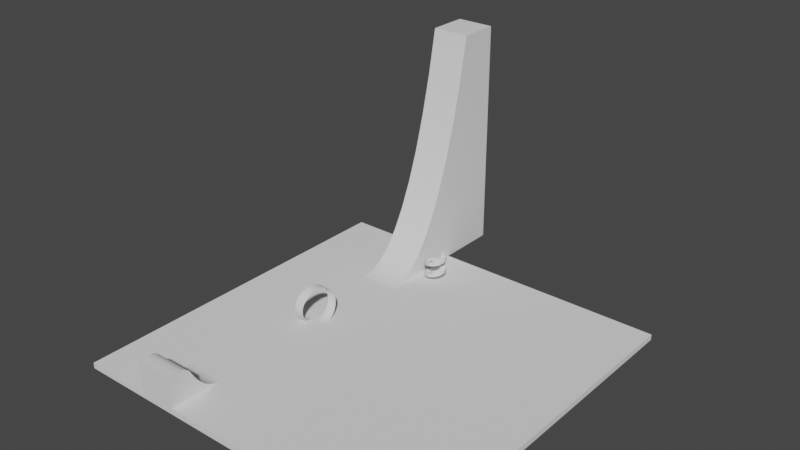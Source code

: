 # Source: terrain.blend  (saved by Blender 2.80.75; exported with 4.5.12 LTS)
import bpy
from mathutils import Matrix  # noqa: F401  (used for matrix-valued properties, if any)

bpy.ops.wm.read_factory_settings(use_empty=True)
scene = bpy.context.scene
scene.name = 'Scene'

# ---- collections
col_collection = bpy.data.collections.new('Collection'); scene.collection.children.link(col_collection)

# ---- world
world_world = bpy.data.worlds.new('World'); scene.world = world_world
world_world.use_nodes = True; world_world.node_tree.nodes.clear()
_N = world_world.node_tree.nodes; _L = world_world.node_tree.links
n0 = _N.new('ShaderNodeOutputWorld'); n0.name = 'World Output'; n0.location = (300, 300)
n1 = _N.new('ShaderNodeBackground'); n1.name = 'Background'; n1.location = (10, 300)
n1.inputs[0].default_value = (0.05088, 0.05088, 0.05088, 1.0)
_L.new(n1.outputs[0], n0.inputs[0])
n0.is_active_output = True
world_world.color = (0.05088, 0.05088, 0.05088)
world_world.use_sun_shadow = False
world_world.sun_shadow_jitter_overblur = 0.0

# ---- meshes
me_plane_011 = bpy.data.meshes.new('Plane.011')
me_plane_011.from_pydata([(-92.92, 4.062e-06, 92.92), (92.92, 4.062e-06, 92.92), (-92.92, -4.062e-06, -92.92), (92.92, -4.062e-06, -92.92), (-92.92, -2.957, -92.92), (-92.92, -2.957, 92.92), (92.92, -2.957, 92.92), (92.92, -2.957, -92.92)], [], [(0, 1, 3, 2), (5, 4, 7, 6), (3, 7, 4, 2), (0, 5, 6, 1), (1, 6, 7, 3), (2, 4, 5, 0)])
_uv = me_plane_011.uv_layers.new(name='UVMap')
_uv.uv.foreach_set('vector', [0.0, 0.0, 0.0, 0.0, 0.0, 0.0, 0.0, 0.0, 0.0, 0.0, 0.0, 0.0, 0.0, 0.0, 0.0, 0.0, 0.0, 0.0, 0.0, 0.0, 0.0, 0.0, 0.0, 0.0, 0.0, 0.0, 0.0, 0.0, 0.0, 0.0, 0.0, 0.0, 0.0, 0.0, 0.0, 0.0, 0.0, 0.0, 0.0, 0.0, 0.0, 0.0, 0.0, 0.0, 0.0, 0.0, 0.0, 0.0])
me_plane_011.use_remesh_preserve_volume = False
me_plane_011.use_remesh_preserve_attributes = False
me_plane_011.use_mirror_vertex_groups = False
me_plane_011.update()
me_circle = bpy.data.meshes.new('Circle')
me_circle.from_pydata([(6.448, 1.578, -9.073), (6.223, 3.348, -8.899), (5.978, 5.05, -8.382), (5.717, 6.619, -7.544), (5.441, 7.994, -6.416), (5.154, 9.122, -5.041), (4.857, 9.961, -3.472), (4.552, 10.48, -1.77), (4.241, 10.65, -2.108e-06), (3.927, 10.48, 1.77), (3.61, 9.961, 3.472), (3.293, 9.122, 5.041), (2.978, 7.994, 6.416), (2.667, 6.619, 7.544), (2.362, 5.05, 8.382), (2.064, 3.348, 8.899), (1.777, 1.578, 9.073), (1.501, -0.192, 8.899), (1.24, -1.894, 8.382), (0.9959, -3.463, 7.544), (0.7713, -4.838, 6.416), (0.5689, -5.966, 5.041), (0.3914, -6.804, 3.472), (0.2414, -7.321, 1.77), (7.28, -7.321, -1.77), (7.261, -6.804, -3.472), (7.204, -5.966, -5.041), (7.111, -4.838, -6.416), (6.987, -3.463, -7.544), (6.833, -1.894, -8.382), (6.653, -0.192, -8.899), (1.448, 1.578, -9.073), (1.223, 3.348, -8.899), (0.9778, 5.05, -8.382), (0.7166, 6.619, -7.544), (0.4413, 7.994, -6.416), (0.154, 9.122, -5.041), (-0.1431, 9.961, -3.472), (-0.448, 10.48, -1.77), (-0.7587, 10.65, -2.326e-06), (-1.073, 10.48, 1.77), (-1.39, 9.961, 3.472), (-1.707, 9.122, 5.041), (-2.022, 7.994, 6.416), (-2.333, 6.619, 7.544), (-2.638, 5.05, 8.382), (-2.936, 3.348, 8.899), (-3.223, 1.578, 9.073), (-3.499, -0.192, 8.899), (-3.76, -1.894, 8.382), (-4.004, -3.463, 7.544), (-4.229, -4.838, 6.416), (-4.431, -5.966, 5.041), (-4.609, -6.804, 3.472), (-4.759, -7.321, 1.77), (2.28, -7.321, -1.77), (2.261, -6.804, -3.472), (2.204, -5.966, -5.041), (2.111, -4.838, -6.416), (1.987, -3.463, -7.544), (1.833, -1.894, -8.382), (1.653, -0.192, -8.899), (6.448, 1.577, -9.199), (6.223, 3.372, -9.023), (5.978, 5.097, -8.499), (5.717, 6.688, -7.65), (5.441, 8.082, -6.506), (5.154, 9.226, -5.112), (4.857, 10.08, -3.522), (4.552, 10.6, -1.796), (4.241, 10.78, -0.00138), (3.927, 10.6, 1.793), (3.61, 10.08, 3.519), (3.293, 9.228, 5.11), (2.978, 8.084, 6.504), (2.667, 6.69, 7.648), (2.362, 5.1, 8.499), (2.064, 3.374, 9.022), (1.777, 1.579, 9.199), (1.501, -0.2155, 9.023), (1.24, -1.941, 8.499), (0.9959, -3.892, 7.649), (0.7713, -5.488, 6.506), (0.5689, -6.875, 5.112), (0.3914, -7.62, 3.521), (0.2414, -7.62, 1.795), (0.1219, -7.621, 0.01236), (7.28, -7.62, -1.795), (7.261, -7.62, -3.52), (7.204, -6.875, -5.111), (7.111, -5.489, -6.505), (6.987, -3.893, -7.649), (6.833, -1.943, -8.499), (6.653, -0.2174, -9.022), (7.28, -7.621, -0.01238), (1.448, 1.579, -9.199), (1.223, 3.374, -9.022), (0.9778, 5.1, -8.499), (0.7166, 6.69, -7.648), (0.4413, 8.084, -6.504), (0.154, 9.228, -5.11), (-0.1431, 10.08, -3.519), (-0.448, 10.6, -1.793), (-0.7587, 10.78, 0.001373), (-1.073, 10.6, 1.796), (-1.39, 10.08, 3.522), (-1.707, 9.226, 5.112), (-2.022, 8.082, 6.506), (-2.333, 6.688, 7.65), (-2.638, 5.097, 8.5), (-2.936, 3.372, 9.023), (-3.223, 1.577, 9.199), (-3.499, -0.2178, 9.022), (-3.76, -1.943, 8.499), (-4.004, -3.893, 7.648), (-4.229, -5.49, 6.504), (-4.431, -6.876, 5.11), (-4.609, -7.621, 3.52), (-4.759, -7.621, 1.794), (-4.878, -7.621, 0.01236), (2.28, -7.62, -1.795), (2.261, -7.62, -3.521), (2.204, -6.875, -5.111), (2.111, -5.489, -6.505), (1.987, -3.892, -7.649), (1.833, -1.942, -8.499), (1.653, -0.2158, -9.023), (2.28, -7.621, -0.01238)], [], [(13, 44, 43, 12), (27, 58, 57, 26), (14, 45, 44, 13), (1, 32, 31, 0), (28, 59, 58, 27), (15, 46, 45, 14), (2, 33, 32, 1), (29, 60, 59, 28), (16, 47, 46, 15), (3, 34, 33, 2), (30, 61, 60, 29), (17, 48, 47, 16), (4, 35, 34, 3), (0, 31, 61, 30), (18, 49, 48, 17), (5, 36, 35, 4), (19, 50, 49, 18), (6, 37, 36, 5), (20, 51, 50, 19), (7, 38, 37, 6), (21, 52, 51, 20), (8, 39, 38, 7), (22, 53, 52, 21), (9, 40, 39, 8), (23, 54, 53, 22), (10, 41, 40, 9), (11, 42, 41, 10), (25, 56, 55, 24), (12, 43, 42, 11), (26, 57, 56, 25), (75, 74, 107, 108), (90, 89, 122, 123), (76, 75, 108, 109), (63, 62, 95, 96), (91, 90, 123, 124), (77, 76, 109, 110), (64, 63, 96, 97), (92, 91, 124, 125), (78, 77, 110, 111), (65, 64, 97, 98), (93, 92, 125, 126), (79, 78, 111, 112), (66, 65, 98, 99), (62, 93, 126, 95), (80, 79, 112, 113), (67, 66, 99, 100), (87, 94, 127, 120), (81, 80, 113, 114), (68, 67, 100, 101), (82, 81, 114, 115), (69, 68, 101, 102), (83, 82, 115, 116), (70, 69, 102, 103), (84, 83, 116, 117), (71, 70, 103, 104), (85, 84, 117, 118), (72, 71, 104, 105), (86, 85, 118, 119), (73, 72, 105, 106), (88, 87, 120, 121), (74, 73, 106, 107), (89, 88, 121, 122), (40, 41, 105, 104), (16, 15, 77, 78), (54, 23, 86, 119), (41, 42, 106, 105), (17, 16, 78, 79), (42, 43, 107, 106), (18, 17, 79, 80), (43, 44, 108, 107), (19, 18, 80, 81), (44, 45, 109, 108), (20, 19, 81, 82), (45, 46, 110, 109), (21, 20, 82, 83), (46, 47, 111, 110), (22, 21, 83, 84), (47, 48, 112, 111), (23, 22, 84, 85), (48, 49, 113, 112), (23, 85, 86), (49, 50, 114, 113), (25, 24, 87, 88), (50, 51, 115, 114), (26, 25, 88, 89), (51, 52, 116, 115), (27, 26, 89, 90), (1, 0, 62, 63), (52, 53, 117, 116), (28, 27, 90, 91), (2, 1, 63, 64), (53, 54, 118, 117), (29, 28, 91, 92), (3, 2, 64, 65), (54, 119, 118), (30, 29, 92, 93), (4, 3, 65, 66), (24, 55, 127, 94), (55, 56, 121, 120), (0, 30, 93, 62), (5, 4, 66, 67), (56, 57, 122, 121), (24, 94, 87), (6, 5, 67, 68), (57, 58, 123, 122), (31, 32, 96, 95), (7, 6, 68, 69), (58, 59, 124, 123), (32, 33, 97, 96), (8, 7, 69, 70), (59, 60, 125, 124), (33, 34, 98, 97), (9, 8, 70, 71), (60, 61, 126, 125), (34, 35, 99, 98), (10, 9, 71, 72), (61, 31, 95, 126), (35, 36, 100, 99), (11, 10, 72, 73), (55, 120, 127), (36, 37, 101, 100), (12, 11, 73, 74), (37, 38, 102, 101), (13, 12, 74, 75), (38, 39, 103, 102), (14, 13, 75, 76), (39, 40, 104, 103), (15, 14, 76, 77)])
me_circle.polygons.foreach_set('use_smooth', [True] * 128)
_uv = me_circle.uv_layers.new(name='UVMap')
_uv.uv.foreach_set('vector', [0.0, 0.0, 0.0, 0.0, 0.0, 0.0, 0.0, 0.0, 0.0, 0.0, 0.0, 0.0, 0.0, 0.0, 0.0, 0.0, 0.0, 0.0, 0.0, 0.0, 0.0, 0.0, 0.0, 0.0, 0.0, 0.0, 0.0, 0.0, 0.0, 0.0, 0.0, 0.0, 0.0, 0.0, 0.0, 0.0, 0.0, 0.0, 0.0, 0.0, 0.0, 0.0, 0.0, 0.0, 0.0, 0.0, 0.0, 0.0, 0.0, 0.0, 0.0, 0.0, 0.0, 0.0, 0.0, 0.0, 0.0, 0.0, 0.0, 0.0, 0.0, 0.0, 0.0, 0.0, 0.0, 0.0, 0.0, 0.0, 0.0, 0.0, 0.0, 0.0, 0.0, 0.0, 0.0, 0.0, 0.0, 0.0, 0.0, 0.0, 0.0, 0.0, 0.0, 0.0, 0.0, 0.0, 0.0, 0.0, 0.0, 0.0, 0.0, 0.0, 0.0, 0.0, 0.0, 0.0, 0.0, 0.0, 0.0, 0.0, 0.0, 0.0, 0.0, 0.0, 0.0, 0.0, 0.0, 0.0, 0.0, 0.0, 0.0, 0.0, 0.0, 0.0, 0.0, 0.0, 0.0, 0.0, 0.0, 0.0, 0.0, 0.0, 0.0, 0.0, 0.0, 0.0, 0.0, 0.0, 0.0, 0.0, 0.0, 0.0, 0.0, 0.0, 0.0, 0.0, 0.0, 0.0, 0.0, 0.0, 0.0, 0.0, 0.0, 0.0, 0.0, 0.0, 0.0, 0.0, 0.0, 0.0, 0.0, 0.0, 0.0, 0.0, 0.0, 0.0, 0.0, 0.0, 0.0, 0.0, 0.0, 0.0, 0.0, 0.0, 0.0, 0.0, 0.0, 0.0, 0.0, 0.0, 0.0, 0.0, 0.0, 0.0, 0.0, 0.0, 0.0, 0.0, 0.0, 0.0, 0.0, 0.0, 0.0, 0.0, 0.0, 0.0, 0.0, 0.0, 0.0, 0.0, 0.0, 0.0, 0.0, 0.0, 0.0, 0.0, 0.0, 0.0, 0.0, 0.0, 0.0, 0.0, 0.0, 0.0, 0.0, 0.0, 0.0, 0.0, 0.0, 0.0, 0.0, 0.0, 0.0, 0.0, 0.0, 0.0, 0.0, 0.0, 0.0, 0.0, 0.0, 0.0, 0.0, 0.0, 0.0, 0.0, 0.0, 0.0, 0.0, 0.0, 0.0, 0.0, 0.0, 0.0, 0.0, 0.0, 0.0, 0.0, 0.0, 0.0, 0.0, 0.0, 0.0, 0.0, 0.0, 0.0, 0.0, 0.0, 0.0, 0.0, 0.0, 0.0, 0.0, 0.0, 0.0, 0.0, 0.0, 0.0, 0.0, 0.0, 0.0, 0.0, 0.0, 0.0, 0.0, 0.0, 0.0, 0.0, 0.0, 0.0, 0.0, 0.0, 0.0, 0.0, 0.0, 0.0, 0.0, 0.0, 0.0, 0.0, 0.0, 0.0, 0.0, 0.0, 0.0, 0.0, 0.0, 0.0, 0.0, 0.0, 0.0, 0.0, 0.0, 0.0, 0.0, 0.0, 0.0, 0.0, 0.0, 0.0, 0.0, 0.0, 0.0, 0.0, 0.0, 0.0, 0.0, 0.0, 0.0, 0.0, 0.0, 0.0, 0.0, 0.0, 0.0, 0.0, 0.0, 0.0, 0.0, 0.0, 0.0, 0.0, 0.0, 0.0, 0.0, 0.0, 0.0, 0.0, 0.0, 0.0, 0.0, 0.0, 0.0, 0.0, 0.0, 0.0, 0.0, 0.0, 0.0, 0.0, 0.0, 0.0, 0.0, 0.0, 0.0, 0.0, 0.0, 0.0, 0.0, 0.0, 0.0, 0.0, 0.0, 0.0, 0.0, 0.0, 0.0, 0.0, 0.0, 0.0, 0.0, 0.0, 0.0, 0.0, 0.0, 0.0, 0.0, 0.0, 0.0, 0.0, 0.0, 0.0, 0.0, 0.0, 0.0, 0.0, 0.0, 0.0, 0.0, 0.0, 0.0, 0.0, 0.0, 0.0, 0.0, 0.0, 0.0, 0.0, 0.0, 0.0, 0.0, 0.0, 0.0, 0.0, 0.0, 0.0, 0.0, 0.0, 0.0, 0.0, 0.0, 0.0, 0.0, 0.0, 0.0, 0.0, 0.0, 0.0, 0.0, 0.0, 0.0, 0.0, 0.0, 0.0, 0.0, 0.0, 0.0, 0.0, 0.0, 0.0, 0.0, 0.0, 0.0, 0.0, 0.0, 0.0, 0.0, 0.0, 0.0, 0.0, 0.0, 0.0, 0.0, 0.0, 0.0, 0.0, 0.0, 0.0, 0.0, 0.0, 0.0, 0.0, 0.0, 0.0, 0.0, 0.0, 0.0, 0.0, 0.0, 0.0, 0.0, 0.0, 0.0, 0.0, 0.0, 0.0, 0.0, 0.0, 0.0, 0.0, 0.0, 0.0, 0.0, 0.0, 0.0, 0.0, 0.0, 0.0, 0.0, 0.0, 0.0, 0.0, 0.0, 0.0, 0.0, 0.0, 0.0, 0.0, 0.0, 0.0, 0.0, 0.0, 0.0, 0.0, 0.0, 0.0, 0.0, 0.0, 0.0, 0.0, 0.0, 0.0, 0.0, 0.0, 0.0, 0.0, 0.0, 0.0, 0.0, 0.0, 0.0, 0.0, 0.0, 0.0, 0.0, 0.0, 0.0, 0.0, 0.0, 0.0, 0.0, 0.0, 0.0, 0.0, 0.0, 0.0, 0.0, 0.0, 0.0, 0.0, 0.0, 0.0, 0.0, 0.0, 0.0, 0.0, 0.0, 0.0, 0.0, 0.0, 0.0, 0.0, 0.0, 0.0, 0.0, 0.0, 0.0, 0.0, 0.0, 0.0, 0.0, 0.0, 0.0, 0.0, 0.0, 0.0, 0.0, 0.0, 0.0, 0.0, 0.0, 0.0, 0.0, 0.0, 0.0, 0.0, 0.0, 0.0, 0.0, 0.0, 0.0, 0.0, 0.0, 0.0, 0.0, 0.0, 0.0, 0.0, 0.0, 0.0, 0.0, 0.0, 0.0, 0.0, 0.0, 0.0, 0.0, 0.0, 0.0, 0.0, 0.0, 0.0, 0.0, 0.0, 0.0, 0.0, 0.0, 0.0, 0.0, 0.0, 0.0, 0.0, 0.0, 0.0, 0.0, 0.0, 0.0, 0.0, 0.0, 0.0, 0.0, 0.0, 0.0, 0.0, 0.0, 0.0, 0.0, 0.0, 0.0, 0.0, 0.0, 0.0, 0.0, 0.0, 0.0, 0.0, 0.0, 0.0, 0.0, 0.0, 0.0, 0.0, 0.0, 0.0, 0.0, 0.0, 0.0, 0.0, 0.0, 0.0, 0.0, 0.0, 0.0, 0.0, 0.0, 0.0, 0.0, 0.0, 0.0, 0.0, 0.0, 0.0, 0.0, 0.0, 0.0, 0.0, 0.0, 0.0, 0.0, 0.0, 0.0, 0.0, 0.0, 0.0, 0.0, 0.0, 0.0, 0.0, 0.0, 0.0, 0.0, 0.0, 0.0, 0.0, 0.0, 0.0, 0.0, 0.0, 0.0, 0.0, 0.0, 0.0, 0.0, 0.0, 0.0, 0.0, 0.0, 0.0, 0.0, 0.0, 0.0, 0.0, 0.0, 0.0, 0.0, 0.0, 0.0, 0.0, 0.0, 0.0, 0.0, 0.0, 0.0, 0.0, 0.0, 0.0, 0.0, 0.0, 0.0, 0.0, 0.0, 0.0, 0.0, 0.0, 0.0, 0.0, 0.0, 0.0, 0.0, 0.0, 0.0, 0.0, 0.0, 0.0, 0.0, 0.0, 0.0, 0.0, 0.0, 0.0, 0.0, 0.0, 0.0, 0.0, 0.0, 0.0, 0.0, 0.0, 0.0, 0.0, 0.0, 0.0, 0.0, 0.0, 0.0, 0.0, 0.0, 0.0, 0.0, 0.0, 0.0, 0.0, 0.0, 0.0, 0.0, 0.0, 0.0, 0.0, 0.0, 0.0, 0.0, 0.0, 0.0, 0.0, 0.0, 0.0, 0.0, 0.0, 0.0, 0.0, 0.0, 0.0, 0.0, 0.0, 0.0, 0.0, 0.0, 0.0, 0.0, 0.0, 0.0, 0.0, 0.0, 0.0, 0.0, 0.0, 0.0, 0.0, 0.0, 0.0, 0.0, 0.0, 0.0, 0.0, 0.0, 0.0, 0.0, 0.0, 0.0, 0.0, 0.0, 0.0, 0.0, 0.0, 0.0, 0.0, 0.0, 0.0, 0.0, 0.0, 0.0, 0.0, 0.0, 0.0, 0.0, 0.0, 0.0, 0.0, 0.0, 0.0, 0.0, 0.0, 0.0, 0.0, 0.0, 0.0, 0.0, 0.0, 0.0, 0.0, 0.0, 0.0, 0.0, 0.0, 0.0, 0.0, 0.0, 0.0, 0.0, 0.0, 0.0, 0.0, 0.0, 0.0, 0.0, 0.0, 0.0, 0.0, 0.0, 0.0, 0.0, 0.0, 0.0, 0.0, 0.0, 0.0, 0.0, 0.0, 0.0, 0.0, 0.0, 0.0, 0.0, 0.0, 0.0, 0.0, 0.0, 0.0, 0.0, 0.0, 0.0, 0.0, 0.0, 0.0, 0.0, 0.0, 0.0, 0.0, 0.0, 0.0, 0.0, 0.0, 0.0, 0.0, 0.0, 0.0, 0.0, 0.0, 0.0, 0.0, 0.0, 0.0, 0.0, 0.0, 0.0, 0.0, 0.0, 0.0, 0.0, 0.0, 0.0, 0.0, 0.0, 0.0, 0.0, 0.0, 0.0, 0.0, 0.0, 0.0, 0.0, 0.0, 0.0, 0.0, 0.0, 0.0, 0.0, 0.0, 0.0, 0.0, 0.0, 0.0, 0.0, 0.0, 0.0, 0.0, 0.0, 0.0, 0.0, 0.0, 0.0, 0.0, 0.0, 0.0, 0.0, 0.0, 0.0, 0.0, 0.0, 0.0, 0.0, 0.0, 0.0, 0.0, 0.0, 0.0, 0.0, 0.0, 0.0, 0.0, 0.0, 0.0, 0.0, 0.0, 0.0, 0.0, 0.0, 0.0, 0.0, 0.0, 0.0, 0.0, 0.0, 0.0, 0.0, 0.0, 0.0, 0.0, 0.0, 0.0, 0.0, 0.0, 0.0, 0.0, 0.0, 0.0, 0.0, 0.0, 0.0, 0.0, 0.0, 0.0, 0.0, 0.0, 0.0, 0.0, 0.0, 0.0, 0.0, 0.0, 0.0, 0.0, 0.0, 0.0, 0.0, 0.0, 0.0, 0.0, 0.0, 0.0, 0.0, 0.0, 0.0, 0.0, 0.0, 0.0, 0.0, 0.0, 0.0, 0.0, 0.0, 0.0, 0.0, 0.0, 0.0, 0.0, 0.0, 0.0, 0.0, 0.0, 0.0, 0.0, 0.0, 0.0, 0.0, 0.0])
me_circle.use_remesh_preserve_volume = False
me_circle.use_remesh_preserve_attributes = False
me_circle.use_mirror_vertex_groups = False
me_circle.update()
me_plane_012 = bpy.data.meshes.new('Plane.012')
me_plane_012.from_pydata([(-6.252, -4.29, 1.388e-07), (-6.252, 13.17, 28.87), (13.75, 13.17, 28.87), (-6.252, 11.8, 23.27), (-6.252, 10.29, 18.27), (-6.252, 8.686, 13.88), (-6.252, 6.988, 10.09), (-6.252, 5.219, 6.905), (-6.252, 3.392, 4.321), (-6.252, 1.519, 2.34), (-6.252, -0.3909, 0.9618), (-6.252, -2.33, 0.1864), (13.75, -4.29, 1.388e-07), (13.75, -2.33, 0.1864), (13.75, -0.3909, 0.9618), (13.75, 1.519, 2.34), (13.75, 3.392, 4.321), (13.75, 5.219, 6.905), (13.75, 6.988, 10.09), (13.75, 8.686, 13.88), (13.75, 10.29, 18.27), (13.75, 11.8, 23.27), (-6.252, 19.5, 28.87), (13.75, 19.5, 28.87), (-6.252, 19.5, -6.31e-07), (13.75, 19.5, -6.31e-07)], [], [(3, 21, 2, 1), (1, 22, 24, 0, 11, 10, 9, 8, 7, 6, 5, 4, 3), (0, 12, 13, 11), (11, 13, 14, 10), (10, 14, 15, 9), (9, 15, 16, 8), (8, 16, 17, 7), (7, 17, 18, 6), (6, 18, 19, 5), (5, 19, 20, 4), (4, 20, 21, 3), (1, 2, 23, 22), (22, 23, 25, 24), (12, 0, 24, 25), (21, 20, 19, 18, 17, 16, 15, 14, 13, 12, 25, 23, 2)])
me_plane_012.polygons.foreach_set('use_smooth', [True] * 15)
_uv = me_plane_012.uv_layers.new(name='UVMap')
_uv.uv.foreach_set('vector', [0.3761, 0.1622, 0.0, 0.1622, 0.0, 0.1208, 0.3761, 0.1208, 0.3119, 0.8756, 0.3119, 1.0, 5.334e-08, 1.0, 0.0, 0.5324, 0.002014, 0.5709, 0.01039, 0.6091, 0.02529, 0.6466, 0.0467, 0.6834, 0.07462, 0.7193, 0.1091, 0.7541, 0.15, 0.7874, 0.1975, 0.8191, 0.2514, 0.8486, 0.3761, 0.5324, 3.587e-08, 0.5324, 3.587e-08, 0.4945, 0.3761, 0.4945, 0.3761, 0.4945, 3.587e-08, 0.4945, 3.587e-08, 0.4554, 0.3761, 0.4554, 0.3761, 0.4554, 3.587e-08, 0.4554, 3.587e-08, 0.4152, 0.3761, 0.4152, 0.3761, 0.4152, 3.587e-08, 0.4152, 3.587e-08, 0.3741, 0.3761, 0.3741, 0.3761, 0.3741, 3.587e-08, 0.3741, 3.587e-08, 0.3322, 0.3761, 0.3322, 0.3761, 0.3322, 3.587e-08, 0.3322, 3.587e-08, 0.2898, 0.3761, 0.2898, 0.3761, 0.2898, 3.587e-08, 0.2898, 3.587e-08, 0.2471, 0.3761, 0.2471, 0.3761, 0.2471, 3.587e-08, 0.2471, 0.0, 0.2045, 0.3761, 0.2045, 0.3761, 0.2045, 0.0, 0.2045, 0.0, 0.1622, 0.3761, 0.1622, 0.3761, 0.1208, 0.0, 0.1208, 0.0, 3.749e-08, 0.3761, 0.0, 1.0, 0.4676, 1.0, 0.8607, 0.6881, 0.8607, 0.6881, 0.4676, 0.3761, 3.749e-08, 0.7522, 0.0, 0.7522, 0.4676, 0.3761, 0.4676, 0.4366, 0.7837, 0.4906, 0.7542, 0.5381, 0.7226, 0.579, 0.6893, 0.6134, 0.6545, 0.6414, 0.6186, 0.6628, 0.5818, 0.6777, 0.5442, 0.686, 0.5061, 0.6881, 0.4676, 0.6881, 0.9352, 0.3761, 0.9352, 0.3761, 0.8107])
me_plane_012.use_remesh_preserve_volume = False
me_plane_012.use_remesh_preserve_attributes = False
me_plane_012.use_mirror_vertex_groups = False
me_plane_012.update()
me_plane_013 = bpy.data.meshes.new('Plane.013')
me_plane_013.from_pydata([(6.252, 3.59e-07, -4.29), (6.252, 13.37, 11.8), (6.252, 10.5, 10.29), (6.252, 7.977, 8.686), (6.252, 5.799, 6.988), (6.252, 3.968, 5.219), (6.252, 2.483, 3.392), (6.252, 1.345, 1.519), (6.252, 0.5527, -0.3909), (6.252, 0.1071, -2.33), (-13.75, -1.389e-06, -4.29), (-13.75, 0.1071, -2.33), (-13.75, 0.5527, -0.3909), (-13.75, 1.345, 1.519), (-13.75, 2.483, 3.392), (-13.75, 3.968, 5.219), (-13.75, 5.799, 6.988), (-13.75, 7.977, 8.686), (-13.75, 10.5, 10.29), (-13.75, 13.37, 11.8), (6.252, 16.59, 19.5), (-13.75, 16.59, 19.5), (6.252, 1.399e-06, 19.5), (-13.75, -3.495e-07, 19.5), (6.252, 14.46, 12.66), (6.252, 16.59, 17.08), (6.252, 15.96, 14.66), (-13.75, 16.59, 17.08), (-13.75, 14.46, 12.66), (-13.75, 15.96, 14.66), (-13.75, 16.59, 23.39), (6.252, 16.59, 23.39), (6.252, 1.569e-06, 23.39), (-13.75, -1.797e-07, 23.39)], [], [(24, 26, 25, 20, 22, 0, 9, 8, 7, 6, 5, 4, 3, 2, 1), (19, 18, 17, 16, 15, 14, 13, 12, 11, 10, 23, 21, 27, 29, 28), (0, 10, 11, 9), (9, 11, 12, 8), (8, 12, 13, 7), (7, 13, 14, 6), (6, 14, 15, 5), (5, 15, 16, 4), (4, 16, 17, 3), (3, 17, 18, 2), (2, 18, 19, 1), (1, 19, 28, 24), (21, 23, 33, 30), (10, 0, 22, 23), (27, 25, 26, 29), (29, 26, 24, 28), (25, 27, 21, 20), (31, 30, 33, 32), (22, 20, 31, 32), (23, 22, 32, 33), (20, 21, 30, 31)])
me_plane_013.polygons.foreach_set('use_smooth', [True] * 21)
_uv = me_plane_013.uv_layers.new(name='UVMap')
_uv.uv.foreach_set('vector', [0.0, 0.9399, 0.0, 0.9962, 0.0, 1.0, 0.0, 1.0, 0.0, 1.0, 0.0, 0.0009118, 0.0, 0.1818, 0.0, 0.2727, 0.0, 0.3636, 0.0, 0.4545, 0.0, 0.5455, 0.0, 0.6364, 0.0, 0.7273, 0.0, 0.8182, 0.0, 0.9091, 1.0, 0.9091, 1.0, 0.8182, 1.0, 0.7273, 1.0, 0.6364, 1.0, 0.5455, 1.0, 0.4545, 1.0, 0.3636, 1.0, 0.2727, 1.0, 0.1818, 1.0, 0.09091, 1.0, 0.0, 1.0, 1.0, 1.0, 1.0, 1.0, 0.9902, 1.0, 0.9399, 0.0, 0.09091, 1.0, 0.09091, 1.0, 0.1818, 0.0, 0.1818, 0.0, 0.1818, 1.0, 0.1818, 1.0, 0.2727, 0.0, 0.2727, 0.0, 0.2727, 1.0, 0.2727, 1.0, 0.3636, 0.0, 0.3636, 0.0, 0.3636, 1.0, 0.3636, 1.0, 0.4545, 0.0, 0.4545, 0.0, 0.4545, 1.0, 0.4545, 1.0, 0.5455, 0.0, 0.5455, 0.0, 0.5455, 1.0, 0.5455, 1.0, 0.6364, 0.0, 0.6364, 0.0, 0.6364, 1.0, 0.6364, 1.0, 0.7273, 0.0, 0.7273, 0.0, 0.7273, 1.0, 0.7273, 1.0, 0.8182, 0.0, 0.8182, 0.0, 0.8182, 1.0, 0.8182, 1.0, 0.9091, 0.0, 0.9091, 0.0, 0.9091, 1.0, 0.9091, 1.0, 0.9399, 0.0, 0.9399, 1.0, 1.0, 1.0, 0.0, 1.0, 0.0, 1.0, 1.0, 1.0, 0.0009118, 0.0, 0.0009118, 0.0, 0.0, 1.0, 0.0, 1.0, 1.0, 0.0, 1.0, 0.0, 0.9962, 1.0, 0.9902, 1.0, 0.9902, 0.0, 0.9962, 0.0, 0.9399, 1.0, 0.9399, 0.0, 1.0, 1.0, 1.0, 1.0, 1.0, 0.0, 1.0, 0.0, 1.0, 1.0, 1.0, 1.0, 1.0, 0.0, 1.0, 0.0, 1.0, 0.0, 1.0, 0.0, 1.0, 0.0, 1.0, 1.0, 0.0, 0.0, 0.0, 0.0, 0.0, 1.0, 0.0, 0.0, 1.0, 1.0, 1.0, 1.0, 1.0, 0.0, 1.0])
me_plane_013.use_remesh_preserve_volume = False
me_plane_013.use_remesh_preserve_attributes = False
me_plane_013.use_mirror_vertex_groups = False
me_plane_013.update()
me_circle_001 = bpy.data.meshes.new('Circle.001')
me_circle_001.from_pydata([(0.04265, 0.1157, -0.6714), (-0.3424, 0.2576, -0.6057), (-0.5931, 0.3995, -0.355), (-0.6849, 0.5414, -0.0126), (-0.5931, 0.6833, 0.3298), (-0.3424, 0.8252, 0.5805), (-1.019e-07, 0.9671, 0.6723), (0.3424, 1.109, 0.5805), (0.5931, 1.251, 0.3298), (0.6849, 1.393, -0.0126), (0.5931, 1.535, -0.355), (0.3424, 1.677, -0.6057), (1.503e-09, 1.725, -0.6975), (0.0337, 0.1157, -1.407), (-0.7005, 0.2576, -1.183), (-1.213, 0.3995, -0.6697), (-1.401, 0.5414, 0.03085), (-1.213, 0.6833, 0.7314), (-0.7005, 0.8252, 1.244), (-2.152e-07, 0.9671, 1.432), (0.7005, 1.109, 1.244), (1.213, 1.251, 0.7314), (1.401, 1.393, 0.03085), (1.213, 1.535, -0.6697), (0.7005, 1.677, -1.183), (-0.3424, 1.867, -0.6057), (-0.5931, 2.009, -0.355), (-0.6849, 2.151, -0.0126), (-0.5931, 2.293, 0.3298), (-0.3424, 2.434, 0.5805), (-1.019e-07, 2.576, 0.6723), (0.3424, 2.718, 0.5805), (0.5931, 2.86, 0.3298), (0.6849, 3.002, -0.0126), (0.5931, 3.144, -0.355), (0.3424, 3.286, -0.6057), (-3.678e-09, 1.725, -1.37), (-0.7005, 1.867, -1.183), (-1.213, 2.009, -0.6697), (-1.401, 2.151, 0.03085), (-1.213, 2.293, 0.7314), (-0.7005, 2.434, 1.244), (-2.152e-07, 2.576, 1.432), (0.7005, 2.718, 1.244), (1.213, 2.86, 0.7314), (1.401, 3.002, 0.03085), (1.213, 3.144, -0.6697), (0.7005, 3.286, -1.183), (0.03702, 0.2016, -0.6639), (-0.3424, 0.3435, -0.6057), (-0.5931, 0.4854, -0.355), (-0.6849, 0.6273, -0.0126), (-0.5931, 0.7692, 0.3298), (-0.3424, 0.9111, 0.5805), (-1.019e-07, 1.053, 0.6723), (0.3424, 1.195, 0.5805), (0.5931, 1.337, 0.3298), (0.6849, 1.479, -0.0126), (0.5931, 1.621, -0.355), (0.3424, 1.763, -0.6057), (1.503e-09, 1.811, -0.6975), (0.02736, 0.2016, -1.412), (-0.7005, 0.3435, -1.183), (-1.213, 0.4854, -0.6697), (-1.401, 0.6273, 0.03085), (-1.213, 0.7692, 0.7314), (-0.7005, 0.9111, 1.244), (-2.152e-07, 1.053, 1.432), (0.7005, 1.195, 1.244), (1.213, 1.337, 0.7314), (1.401, 1.479, 0.03085), (1.213, 1.621, -0.6697), (0.7005, 1.763, -1.183), (-0.3424, 1.953, -0.6057), (-0.5931, 2.095, -0.355), (-0.6849, 2.237, -0.0126), (-0.5931, 2.378, 0.3298), (-0.3424, 2.52, 0.5805), (-1.019e-07, 2.662, 0.6723), (0.3424, 2.804, 0.5805), (0.5931, 2.946, 0.3298), (0.6849, 3.088, -0.0126), (0.5931, 3.23, -0.355), (0.3424, 3.372, -0.6057), (-0.04069, 3.42, -0.6684), (-3.678e-09, 1.811, -1.37), (-0.7005, 1.953, -1.183), (-1.213, 2.095, -0.6697), (-1.401, 2.237, 0.03085), (-1.213, 2.378, 0.7314), (-0.7005, 2.52, 1.244), (-2.152e-07, 2.662, 1.432), (0.7005, 2.804, 1.244), (1.213, 2.946, 0.7314), (1.401, 3.088, 0.03085), (1.213, 3.23, -0.6697), (0.7005, 3.372, -1.183), (-0.03154, 3.42, -1.409), (-0.3203, 0.2576, -0.5609), (-0.5515, 0.3995, -0.3273), (-0.635, 0.5414, -0.009364), (-0.5483, 0.6833, 0.3077), (-0.3147, 0.8252, 0.5389), (0.003241, 0.9671, 0.6224), (0.3203, 1.109, 0.5357), (0.5515, 1.251, 0.3021), (0.635, 1.393, -0.01584), (0.5483, 1.535, -0.3329), (0.3157, 1.677, -0.5635), (-0.002384, 1.725, -0.6475), (-0.7241, 0.2576, -1.227), (-1.256, 0.3995, -0.6961), (-1.451, 0.5414, 0.02921), (-1.257, 0.6833, 0.755), (-0.727, 0.8252, 1.287), (-0.001647, 0.9671, 1.482), (0.7241, 1.109, 1.288), (1.256, 1.251, 0.7578), (1.451, 1.393, 0.0325), (1.257, 1.535, -0.6932), (0.7265, 1.677, -1.225), (-0.3203, 1.867, -0.5609), (-0.5515, 2.009, -0.3273), (-0.635, 2.151, -0.009364), (-0.5483, 2.293, 0.3077), (-0.3147, 2.434, 0.5389), (0.003241, 2.576, 0.6224), (0.3203, 2.718, 0.5357), (0.5515, 2.86, 0.3021), (0.635, 3.002, -0.01585), (0.5483, 3.144, -0.3329), (0.3157, 3.286, -0.5635), (-0.03868, 3.334, -0.6658), (-0.7241, 1.867, -1.227), (0.001153, 1.725, -1.42), (-1.256, 2.009, -0.6961), (-1.451, 2.151, 0.02921), (-1.257, 2.293, 0.755), (-0.727, 2.434, 1.287), (-0.001647, 2.576, 1.482), (0.7241, 2.718, 1.288), (1.256, 2.86, 0.7578), (1.451, 3.002, 0.0325), (1.257, 3.144, -0.6932), (0.7265, 3.286, -1.225), (-0.02936, 3.334, -1.411), (-0.3147, 0.3435, -0.5641), (-0.5483, 0.4854, -0.3329), (-0.635, 0.6273, -0.01585), (-0.5515, 0.7692, 0.3021), (-0.3203, 0.9111, 0.5357), (-0.003241, 1.053, 0.6224), (0.3147, 1.195, 0.5389), (0.5483, 1.337, 0.3077), (0.635, 1.479, -0.009364), (0.5515, 1.621, -0.3273), (0.3195, 1.763, -0.5613), (0.002039, 1.811, -0.6475), (-0.727, 0.3435, -1.225), (-1.257, 0.4854, -0.6932), (-1.451, 0.6273, 0.0325), (-1.256, 0.7692, 0.7578), (-0.7241, 0.9111, 1.288), (0.001647, 1.053, 1.482), (0.727, 1.195, 1.287), (1.257, 1.337, 0.755), (1.451, 1.479, 0.02921), (1.256, 1.621, -0.6961), (0.7245, 1.763, -1.226), (-0.3147, 1.953, -0.5641), (-0.5483, 2.095, -0.3329), (-0.635, 2.237, -0.01585), (-0.5515, 2.378, 0.3021), (-0.3203, 2.52, 0.5357), (-0.003241, 2.662, 0.6224), (0.3147, 2.804, 0.5389), (0.5483, 2.946, 0.3077), (0.635, 3.088, -0.009364), (0.5515, 3.23, -0.3273), (0.3195, 3.372, -0.5613), (-0.727, 1.953, -1.225), (-0.001064, 1.811, -1.42), (-1.257, 2.095, -0.6932), (-1.451, 2.237, 0.0325), (-1.256, 2.378, 0.7578), (-0.7241, 2.52, 1.288), (0.001647, 2.662, 1.482), (0.727, 2.804, 1.287), (1.257, 2.946, 0.755), (1.451, 3.088, 0.02921), (1.256, 3.23, -0.6961), (0.7245, 3.372, -1.226), (-0.3424, 0.7703, -0.6057), (0.03702, 0.6284, -0.6639), (-0.5931, 0.9122, -0.355), (-0.6849, 1.054, -0.0126), (-0.5931, 1.196, 0.3298), (-0.3424, 1.338, 0.5805), (-1.019e-07, 1.48, 0.6723), (0.3424, 1.622, 0.5805), (0.5931, 1.764, 0.3298), (0.6849, 1.906, -0.0126), (0.5931, 2.047, -0.355), (0.3424, 2.189, -0.6057), (1.503e-09, 2.238, -0.6975), (-0.7005, 0.7703, -1.183), (0.02736, 0.6284, -1.412), (-1.213, 0.9122, -0.6697), (-1.401, 1.054, 0.03085), (-1.213, 1.196, 0.7314), (-0.7005, 1.338, 1.244), (-2.152e-07, 1.48, 1.432), (0.7005, 1.622, 1.244), (1.213, 1.764, 0.7314), (1.401, 1.906, 0.03085), (1.213, 2.047, -0.6697), (0.7005, 2.189, -1.183), (-0.3424, 2.38, -0.6057), (-0.5931, 2.521, -0.355), (-0.6849, 2.663, -0.0126), (-0.5931, 2.805, 0.3298), (-0.3424, 2.947, 0.5805), (-1.019e-07, 3.089, 0.6723), (0.3424, 3.231, 0.5805), (0.5931, 3.373, 0.3298), (0.6849, 3.515, -0.0126), (0.5931, 3.657, -0.355), (0.3424, 3.799, -0.6057), (-0.04069, 3.847, -0.6684), (-0.7005, 2.38, -1.183), (-3.678e-09, 2.238, -1.37), (-1.213, 2.521, -0.6697), (-1.401, 2.663, 0.03085), (-1.213, 2.805, 0.7314), (-0.7005, 2.947, 1.244), (-2.152e-07, 3.089, 1.432), (0.7005, 3.231, 1.244), (1.213, 3.373, 0.7314), (1.401, 3.515, 0.03085), (1.213, 3.657, -0.6697), (0.7005, 3.799, -1.183), (-0.03154, 3.847, -1.409), (1.256, 2.047, -0.6961), (-0.3147, 2.38, -0.5641), (1.451, 1.906, 0.02921), (1.257, 1.764, 0.755), (-0.001064, 2.238, -1.42), (0.7245, 2.189, -1.226), (0.727, 1.622, 1.287), (0.001647, 1.48, 1.482), (-0.7241, 1.338, 1.288), (-1.256, 1.196, 0.7578), (-1.451, 1.054, 0.0325), (-1.257, 0.9122, -0.6932), (-0.727, 0.7703, -1.225), (0.002039, 2.238, -0.6475), (0.3195, 2.189, -0.5613), (0.5515, 2.047, -0.3273), (0.635, 1.906, -0.009364), (0.3147, 1.622, 0.5389), (0.5483, 1.764, 0.3077), (-0.5483, 0.9122, -0.3329), (-0.3147, 0.7703, -0.5641), (-0.635, 1.054, -0.01585), (-0.5515, 1.196, 0.3021), (-0.3203, 1.338, 0.5357), (-0.003241, 1.48, 0.6224), (-0.5483, 2.521, -0.3329), (-0.635, 2.663, -0.01585), (-0.5515, 2.805, 0.3021), (-0.3203, 2.947, 0.5357), (-0.003241, 3.089, 0.6224), (0.3147, 3.231, 0.5389), (0.5483, 3.373, 0.3077), (0.635, 3.515, -0.009364), (0.5515, 3.657, -0.3273), (0.3195, 3.799, -0.5613), (-0.727, 2.38, -1.225), (-1.257, 2.521, -0.6932), (-1.451, 2.663, 0.0325), (-1.256, 2.805, 0.7578), (-0.7241, 2.947, 1.288), (0.001647, 3.089, 1.482), (0.727, 3.231, 1.287), (1.257, 3.373, 0.755), (1.451, 3.515, 0.02921), (1.256, 3.657, -0.6961), (0.7245, 3.799, -1.226)], [], [(10, 23, 22, 9), (7, 20, 19, 6), (4, 17, 16, 3), (11, 24, 23, 10), (1, 14, 13, 0), (8, 21, 20, 7), (5, 18, 17, 4), (11, 12, 36, 24), (2, 15, 14, 1), (9, 22, 21, 8), (6, 19, 18, 5), (3, 16, 15, 2), (34, 46, 45, 33), (31, 43, 42, 30), (28, 40, 39, 27), (35, 47, 46, 34), (25, 37, 36, 12), (32, 44, 43, 31), (29, 41, 40, 28), (35, 132, 145, 47), (26, 38, 37, 25), (33, 45, 44, 32), (30, 42, 41, 29), (27, 39, 38, 26), (58, 57, 70, 71), (55, 54, 67, 68), (52, 51, 64, 65), (59, 58, 71, 72), (49, 48, 61, 62), (56, 55, 68, 69), (53, 52, 65, 66), (59, 72, 85, 60), (50, 49, 62, 63), (57, 56, 69, 70), (54, 53, 66, 67), (51, 50, 63, 64), (82, 81, 94, 95), (79, 78, 91, 92), (76, 75, 88, 89), (83, 82, 95, 96), (73, 60, 85, 86), (80, 79, 92, 93), (77, 76, 89, 90), (83, 96, 97, 84), (74, 73, 86, 87), (81, 80, 93, 94), (78, 77, 90, 91), (75, 74, 87, 88), (62, 61, 206, 205), (6, 5, 102, 103), (46, 47, 144, 143), (5, 4, 101, 102), (45, 46, 143, 142), (4, 3, 100, 101), (44, 45, 142, 141), (3, 2, 99, 100), (43, 44, 141, 140), (2, 1, 98, 99), (42, 43, 140, 139), (1, 0, 98), (41, 42, 139, 138), (40, 41, 138, 137), (39, 40, 137, 136), (38, 39, 136, 135), (37, 38, 135, 133), (36, 37, 133, 134), (132, 35, 131), (35, 34, 130, 131), (76, 77, 221, 220), (34, 33, 129, 130), (154, 153, 260, 258), (182, 183, 279, 278), (33, 32, 128, 129), (59, 60, 204, 203), (32, 31, 127, 128), (75, 76, 220, 219), (153, 152, 259, 260), (31, 30, 126, 127), (180, 182, 278, 277), (30, 29, 125, 126), (58, 59, 203, 202), (29, 28, 124, 125), (74, 75, 219, 218), (28, 27, 123, 124), (152, 151, 266, 259), (27, 26, 122, 123), (181, 180, 277, 246), (26, 25, 121, 122), (57, 58, 202, 201), (73, 74, 218, 217), (151, 150, 265, 266), (179, 178, 275, 276), (56, 57, 201, 200), (150, 149, 264, 265), (178, 177, 274, 275), (125, 124, 172, 173), (139, 140, 187, 186), (126, 125, 173, 174), (140, 141, 188, 187), (110, 111, 159, 158), (127, 126, 174, 175), (141, 142, 189, 188), (111, 112, 160, 159), (128, 127, 175, 176), (99, 98, 146, 147), (142, 143, 190, 189), (112, 113, 161, 160), (129, 128, 176, 177), (100, 99, 147, 148), (143, 144, 191, 190), (113, 114, 162, 161), (130, 129, 177, 178), (134, 181, 168, 120), (101, 100, 148, 149), (13, 61, 48, 0), (114, 115, 163, 162), (131, 130, 178, 179), (102, 101, 149, 150), (115, 116, 164, 163), (0, 48, 146, 98), (121, 109, 157, 169), (103, 102, 150, 151), (116, 117, 165, 164), (134, 133, 180, 181), (104, 103, 151, 152), (117, 118, 166, 165), (133, 135, 182, 180), (105, 104, 152, 153), (118, 119, 167, 166), (135, 136, 183, 182), (106, 105, 153, 154), (122, 121, 169, 170), (119, 120, 168, 167), (136, 137, 184, 183), (107, 106, 154, 155), (123, 122, 170, 171), (137, 138, 185, 184), (108, 107, 155, 156), (124, 123, 171, 172), (138, 139, 186, 185), (108, 156, 157, 109), (47, 145, 144), (7, 6, 103, 104), (55, 56, 200, 199), (8, 7, 104, 105), (149, 148, 263, 264), (9, 8, 105, 106), (177, 176, 273, 274), (10, 9, 106, 107), (54, 55, 199, 198), (11, 10, 107, 108), (148, 147, 261, 263), (12, 11, 108, 109), (176, 175, 272, 273), (13, 14, 110), (53, 54, 198, 197), (14, 15, 111, 110), (147, 146, 262, 261), (15, 16, 112, 111), (97, 96, 240, 241), (16, 17, 113, 112), (175, 174, 271, 272), (17, 18, 114, 113), (52, 53, 197, 196), (18, 19, 115, 114), (96, 95, 239, 240), (19, 20, 116, 115), (174, 173, 270, 271), (24, 36, 134, 120), (20, 21, 117, 116), (51, 52, 196, 195), (21, 22, 118, 117), (95, 94, 238, 239), (25, 12, 109, 121), (22, 23, 119, 118), (173, 172, 269, 270), (50, 51, 195, 194), (23, 24, 120, 119), (94, 93, 237, 238), (172, 171, 268, 269), (49, 50, 194, 192), (93, 92, 236, 237), (171, 170, 267, 268), (48, 49, 192, 193), (92, 91, 235, 236), (170, 169, 243, 267), (91, 90, 234, 235), (167, 168, 247, 242), (90, 89, 233, 234), (166, 167, 242, 244), (13, 110, 158, 61), (145, 97, 191, 144), (131, 179, 84, 132), (132, 84, 97, 145), (217, 218, 267, 243), (216, 215, 242, 247), (215, 214, 244, 242), (204, 217, 243, 255), (214, 213, 245, 244), (213, 212, 248, 245), (230, 216, 247, 246), (212, 211, 249, 248), (211, 210, 250, 249), (210, 209, 251, 250), (209, 208, 252, 251), (208, 207, 253, 252), (207, 205, 254, 253), (205, 206, 254), (203, 204, 255, 256), (202, 203, 256, 257), (201, 202, 257, 258), (200, 201, 258, 260), (199, 200, 260, 259), (218, 219, 268, 267), (219, 220, 269, 268), (220, 221, 270, 269), (221, 222, 271, 270), (222, 223, 272, 271), (223, 224, 273, 272), (224, 225, 274, 273), (225, 226, 275, 274), (226, 227, 276, 275), (227, 228, 276), (229, 230, 246, 277), (231, 229, 277, 278), (232, 231, 278, 279), (233, 232, 279, 280), (234, 233, 280, 281), (235, 234, 281, 282), (193, 192, 262), (236, 235, 282, 283), (192, 194, 261, 262), (237, 236, 283, 284), (194, 195, 263, 261), (238, 237, 284, 285), (195, 196, 264, 263), (239, 238, 285, 286), (196, 197, 265, 264), (240, 239, 286, 287), (197, 198, 266, 265), (241, 240, 287), (198, 199, 259, 266), (183, 184, 280, 279), (155, 154, 258, 257), (77, 78, 222, 221), (63, 62, 205, 207), (184, 185, 281, 280), (156, 155, 257, 256), (78, 79, 223, 222), (64, 63, 207, 208), (185, 186, 282, 281), (157, 156, 256, 255), (79, 80, 224, 223), (65, 64, 208, 209), (186, 187, 283, 282), (158, 159, 253, 254), (80, 81, 225, 224), (66, 65, 209, 210), (187, 188, 284, 283), (159, 160, 252, 253), (81, 82, 226, 225), (67, 66, 210, 211), (188, 189, 285, 284), (85, 72, 216, 230), (160, 161, 251, 252), (82, 83, 227, 226), (68, 67, 211, 212), (189, 190, 286, 285), (161, 162, 250, 251), (83, 84, 228, 227), (69, 68, 212, 213), (190, 191, 287, 286), (60, 73, 217, 204), (146, 48, 193, 262), (162, 163, 249, 250), (86, 85, 230, 229), (70, 69, 213, 214), (61, 158, 254, 206), (163, 164, 248, 249), (87, 86, 229, 231), (71, 70, 214, 215), (168, 181, 246, 247), (84, 179, 276, 228), (164, 165, 245, 248), (88, 87, 231, 232), (72, 71, 215, 216), (169, 157, 255, 243), (191, 97, 241, 287), (165, 166, 244, 245), (89, 88, 232, 233)])
_uv = me_circle_001.uv_layers.new(name='UVMap')
_uv.uv.foreach_set('vector', [0.0, 0.0, 0.0, 0.0, 0.0, 0.0, 0.0, 0.0, 0.0, 0.0, 0.0, 0.0, 0.0, 0.0, 0.0, 0.0, 0.0, 0.0, 0.0, 0.0, 0.0, 0.0, 0.0, 0.0, 0.0, 0.0, 0.0, 0.0, 0.0, 0.0, 0.0, 0.0, 0.0, 0.0, 0.0, 0.0, 0.0, 0.0, 0.0, 0.0, 0.0, 0.0, 0.0, 0.0, 0.0, 0.0, 0.0, 0.0, 0.0, 0.0, 0.0, 0.0, 0.0, 0.0, 0.0, 0.0, 0.0, 0.0, 0.0, 0.0, 0.0, 0.0, 0.0, 0.0, 0.0, 0.0, 0.0, 0.0, 0.0, 0.0, 0.0, 0.0, 0.0, 0.0, 0.0, 0.0, 0.0, 0.0, 0.0, 0.0, 0.0, 0.0, 0.0, 0.0, 0.0, 0.0, 0.0, 0.0, 0.0, 0.0, 0.0, 0.0, 0.0, 0.0, 0.0, 0.0, 0.0, 0.0, 0.0, 0.0, 0.0, 0.0, 0.0, 0.0, 0.0, 0.0, 0.0, 0.0, 0.0, 0.0, 0.0, 0.0, 0.0, 0.0, 0.0, 0.0, 0.0, 0.0, 0.0, 0.0, 0.0, 0.0, 0.0, 0.0, 0.0, 0.0, 0.0, 0.0, 0.0, 0.0, 0.0, 0.0, 0.0, 0.0, 0.0, 0.0, 0.0, 0.0, 0.0, 0.0, 0.0, 0.0, 0.0, 0.0, 0.0, 0.0, 0.0, 0.0, 0.0, 0.0, 0.0, 0.0, 0.0, 0.0, 0.0, 0.0, 0.0, 0.0, 0.0, 0.0, 0.0, 0.0, 0.0, 0.0, 0.0, 0.0, 0.0, 0.0, 0.0, 0.0, 0.0, 0.0, 0.0, 0.0, 0.0, 0.0, 0.0, 0.0, 0.0, 0.0, 0.0, 0.0, 0.0, 0.0, 0.0, 0.0, 0.0, 0.0, 0.0, 0.0, 0.0, 0.0, 0.0, 0.0, 0.0, 0.0, 0.0, 0.0, 0.0, 0.0, 0.0, 0.0, 0.0, 0.0, 0.0, 0.0, 0.0, 0.0, 0.0, 0.0, 0.0, 0.0, 0.0, 0.0, 0.0, 0.0, 0.0, 0.0, 0.0, 0.0, 0.0, 0.0, 0.0, 0.0, 0.0, 0.0, 0.0, 0.0, 0.0, 0.0, 0.0, 0.0, 0.0, 0.0, 0.0, 0.0, 0.0, 0.0, 0.0, 0.0, 0.0, 0.0, 0.0, 0.0, 0.0, 0.0, 0.0, 0.0, 0.0, 0.0, 0.0, 0.0, 0.0, 0.0, 0.0, 0.0, 0.0, 0.0, 0.0, 0.0, 0.0, 0.0, 0.0, 0.0, 0.0, 0.0, 0.0, 0.0, 0.0, 0.0, 0.0, 0.0, 0.0, 0.0, 0.0, 0.0, 0.0, 0.0, 0.0, 0.0, 0.0, 0.0, 0.0, 0.0, 0.0, 0.0, 0.0, 0.0, 0.0, 0.0, 0.0, 0.0, 0.0, 0.0, 0.0, 0.0, 0.0, 0.0, 0.0, 0.0, 0.0, 0.0, 0.0, 0.0, 0.0, 0.0, 0.0, 0.0, 0.0, 0.0, 0.0, 0.0, 0.0, 0.0, 0.0, 0.0, 0.0, 0.0, 0.0, 0.0, 0.0, 0.0, 0.0, 0.0, 0.0, 0.0, 0.0, 0.0, 0.0, 0.0, 0.0, 0.0, 0.0, 0.0, 0.0, 0.0, 0.0, 0.0, 0.0, 0.0, 0.0, 0.0, 0.0, 0.0, 0.0, 0.0, 0.0, 0.0, 0.0, 0.0, 0.0, 0.0, 0.0, 0.0, 0.0, 0.0, 0.0, 0.0, 0.0, 0.0, 0.0, 0.0, 0.0, 0.0, 0.0, 0.0, 0.0, 0.0, 0.0, 0.0, 0.0, 0.0, 0.0, 0.0, 0.0, 0.0, 0.0, 0.0, 0.0, 0.0, 0.0, 0.0, 0.0, 0.0, 0.0, 0.0, 0.0, 0.0, 0.0, 0.0, 0.0, 0.0, 0.0, 0.0, 0.0, 0.0, 0.0, 0.0, 0.0, 0.0, 0.0, 0.0, 0.0, 0.0, 0.0, 0.0, 0.0, 0.0, 0.0, 0.0, 0.0, 0.0, 0.0, 0.0, 0.0, 0.0, 0.0, 0.0, 0.0, 0.0, 0.0, 0.0, 0.0, 0.0, 0.0, 0.0, 0.0, 0.0, 0.0, 0.0, 0.0, 0.0, 0.0, 0.0, 0.0, 0.0, 0.0, 0.0, 0.0, 0.0, 0.0, 0.0, 0.0, 0.0, 0.0, 0.0, 0.0, 0.0, 0.0, 0.0, 0.0, 0.0, 0.0, 0.0, 0.0, 0.0, 0.0, 0.0, 0.0, 0.0, 0.0, 0.0, 0.0, 0.0, 0.0, 0.0, 0.0, 0.0, 0.0, 0.0, 0.0, 0.0, 0.0, 0.0, 0.0, 0.0, 0.0, 0.0, 0.0, 0.0, 0.0, 0.0, 0.0, 0.0, 0.0, 0.0, 0.0, 0.0, 0.0, 0.0, 0.0, 0.0, 0.0, 0.0, 0.0, 0.0, 0.0, 0.0, 0.0, 0.0, 0.0, 0.0, 0.0, 0.0, 0.0, 0.0, 0.0, 0.0, 0.0, 0.0, 0.0, 0.0, 0.0, 0.0, 0.0, 0.0, 0.0, 0.0, 0.0, 0.0, 0.0, 0.0, 0.0, 0.0, 0.0, 0.0, 0.0, 0.0, 0.0, 0.0, 0.0, 0.0, 0.0, 0.0, 0.0, 0.0, 0.0, 0.0, 0.0, 0.0, 0.0, 0.0, 0.0, 0.0, 0.0, 0.0, 0.0, 0.0, 0.0, 0.0, 0.0, 0.0, 0.0, 0.0, 0.0, 0.0, 0.0, 0.0, 0.0, 0.0, 0.0, 0.0, 0.0, 0.0, 0.0, 0.0, 0.0, 0.0, 0.0, 0.0, 0.0, 0.0, 0.0, 0.0, 0.0, 0.0, 0.0, 0.0, 0.0, 0.0, 0.0, 0.0, 0.0, 0.0, 0.0, 0.0, 0.0, 0.0, 0.0, 0.0, 0.0, 0.0, 0.0, 0.0, 0.0, 0.0, 0.0, 0.0, 0.0, 0.0, 0.0, 0.0, 0.0, 0.0, 0.0, 0.0, 0.0, 0.0, 0.0, 0.0, 0.0, 0.0, 0.0, 0.0, 0.0, 0.0, 0.0, 0.0, 0.0, 0.0, 0.0, 0.0, 0.0, 0.0, 0.0, 0.0, 0.0, 0.0, 0.0, 0.0, 0.0, 0.0, 0.0, 0.0, 0.0, 0.0, 0.0, 0.0, 0.0, 0.0, 0.0, 0.0, 0.0, 0.0, 0.0, 0.0, 0.0, 0.0, 0.0, 0.0, 0.0, 0.0, 0.0, 0.0, 0.0, 0.0, 0.0, 0.0, 0.0, 0.0, 0.0, 0.0, 0.0, 0.0, 0.0, 0.0, 0.0, 0.0, 0.0, 0.0, 0.0, 0.0, 0.0, 0.0, 0.0, 0.0, 0.0, 0.0, 0.0, 0.0, 0.0, 0.0, 0.0, 0.0, 0.0, 0.0, 0.0, 0.0, 0.0, 0.0, 0.0, 0.0, 0.0, 0.0, 0.0, 0.0, 0.0, 0.0, 0.0, 0.0, 0.0, 0.0, 0.0, 0.0, 0.0, 0.0, 0.0, 0.0, 0.0, 0.0, 0.0, 0.0, 0.0, 0.0, 0.0, 0.0, 0.0, 0.0, 0.0, 0.0, 0.0, 0.0, 0.0, 0.0, 0.0, 0.0, 0.0, 0.0, 0.0, 0.0, 0.0, 0.0, 0.0, 0.0, 0.0, 0.0, 0.0, 0.0, 0.0, 0.0, 0.0, 0.0, 0.0, 0.0, 0.0, 0.0, 0.0, 0.0, 0.0, 0.0, 0.0, 0.0, 0.0, 0.0, 0.0, 0.0, 0.0, 0.0, 0.0, 0.0, 0.0, 0.0, 0.0, 0.0, 0.0, 0.0, 0.0, 0.0, 0.0, 0.0, 0.0, 0.0, 0.0, 0.0, 0.0, 0.0, 0.0, 0.0, 0.0, 0.0, 0.0, 0.0, 0.0, 0.0, 0.0, 0.0, 0.0, 0.0, 0.0, 0.0, 0.0, 0.0, 0.0, 0.0, 0.0, 0.0, 0.0, 0.0, 0.0, 0.0, 0.0, 0.0, 0.0, 0.0, 0.0, 0.0, 0.0, 0.0, 0.0, 0.0, 0.0, 0.0, 0.0, 0.0, 0.0, 0.0, 0.0, 0.0, 0.0, 0.0, 0.0, 0.0, 0.0, 0.0, 0.0, 0.0, 0.0, 0.0, 0.0, 0.0, 0.0, 0.0, 0.0, 0.0, 0.0, 0.0, 0.0, 0.0, 0.0, 0.0, 0.0, 0.0, 0.0, 0.0, 0.0, 0.0, 0.0, 0.0, 0.0, 0.0, 0.0, 0.0, 0.0, 0.0, 0.0, 0.0, 0.0, 0.0, 0.0, 0.0, 0.0, 0.0, 0.0, 0.0, 0.0, 0.0, 0.0, 0.0, 0.0, 0.0, 0.0, 0.0, 0.0, 0.0, 0.0, 0.0, 0.0, 0.0, 0.0, 0.0, 0.0, 0.0, 0.0, 0.0, 0.0, 0.0, 0.0, 0.0, 0.0, 0.0, 0.0, 0.0, 0.0, 0.0, 0.0, 0.0, 0.0, 0.0, 0.0, 0.0, 0.0, 0.0, 0.0, 0.0, 0.0, 0.0, 0.0, 0.0, 0.0, 0.0, 0.0, 0.0, 0.0, 0.0, 0.0, 0.0, 0.0, 0.0, 0.0, 0.0, 0.0, 0.0, 0.0, 0.0, 0.0, 0.0, 0.0, 0.0, 0.0, 0.0, 0.0, 0.0, 0.0, 0.0, 0.0, 0.0, 0.0, 0.0, 0.0, 0.0, 0.0, 0.0, 0.0, 0.0, 0.0, 0.0, 0.0, 0.0, 0.0, 0.0, 0.0, 0.0, 0.0, 0.0, 0.0, 0.0, 0.0, 0.0, 0.0, 0.0, 0.0, 0.0, 0.0, 0.0, 0.0, 0.0, 0.0, 0.0, 0.0, 0.0, 0.0, 0.0, 0.0, 0.0, 0.0, 0.0, 0.0, 0.0, 0.0, 0.0, 0.0, 0.0, 0.0, 0.0, 0.0, 0.0, 0.0, 0.0, 0.0, 0.0, 0.0, 0.0, 0.0, 0.0, 0.0, 0.0, 0.0, 0.0, 0.0, 0.0, 0.0, 0.0, 0.0, 0.0, 0.0, 0.0, 0.0, 0.0, 0.0, 0.0, 0.0, 0.0, 0.0, 0.0, 0.0, 0.0, 0.0, 0.0, 0.0, 0.0, 0.0, 0.0, 0.0, 0.0, 0.0, 0.0, 0.0, 0.0, 0.0, 0.0, 0.0, 0.0, 0.0, 0.0, 0.0, 0.0, 0.0, 0.0, 0.0, 0.0, 0.0, 0.0, 0.0, 0.0, 0.0, 0.0, 0.0, 0.0, 0.0, 0.0, 0.0, 0.0, 0.0, 0.0, 0.0, 0.0, 0.0, 0.0, 0.0, 0.0, 0.0, 0.0, 0.0, 0.0, 0.0, 0.0, 0.0, 0.0, 0.0, 0.0, 0.0, 0.0, 0.0, 0.0, 0.0, 0.0, 0.0, 0.0, 0.0, 0.0, 0.0, 0.0, 0.0, 0.0, 0.0, 0.0, 0.0, 0.0, 0.0, 0.0, 0.0, 0.0, 0.0, 0.0, 0.0, 0.0, 0.0, 0.0, 0.0, 0.0, 0.0, 0.0, 0.0, 0.0, 0.0, 0.0, 0.0, 0.0, 0.0, 0.0, 0.0, 0.0, 0.0, 0.0, 0.0, 0.0, 0.0, 0.0, 0.0, 0.0, 0.0, 0.0, 0.0, 0.0, 0.0, 0.0, 0.0, 0.0, 0.0, 0.0, 0.0, 0.0, 0.0, 0.0, 0.0, 0.0, 0.0, 0.0, 0.0, 0.0, 0.0, 0.0, 0.0, 0.0, 0.0, 0.0, 0.0, 0.0, 0.0, 0.0, 0.0, 0.0, 0.0, 0.0, 0.0, 0.0, 0.0, 0.0, 0.0, 0.0, 0.0, 0.0, 0.0, 0.0, 0.0, 0.0, 0.0, 0.0, 0.0, 0.0, 0.0, 0.0, 0.0, 0.0, 0.0, 0.0, 0.0, 0.0, 0.0, 0.0, 0.0, 0.0, 0.0, 0.0, 0.0, 0.0, 0.0, 0.0, 0.0, 0.0, 0.0, 0.0, 0.0, 0.0, 0.0, 0.0, 0.0, 0.0, 0.0, 0.0, 0.0, 0.0, 0.0, 0.0, 0.0, 0.0, 0.0, 0.0, 0.0, 0.0, 0.0, 0.0, 0.0, 0.0, 0.0, 0.0, 0.0, 0.0, 0.0, 0.0, 0.0, 0.0, 0.0, 0.0, 0.0, 0.0, 0.0, 0.0, 0.0, 0.0, 0.0, 0.0, 0.0, 0.0, 0.0, 0.0, 0.0, 0.0, 0.0, 0.0, 0.0, 0.0, 0.0, 0.0, 0.0, 0.0, 0.0, 0.0, 0.0, 0.0, 0.0, 0.0, 0.0, 0.0, 0.0, 0.0, 0.0, 0.0, 0.0, 0.0, 0.0, 0.0, 0.0, 0.0, 0.0, 0.0, 0.0, 0.0, 0.0, 0.0, 0.0, 0.0, 0.0, 0.0, 0.0, 0.0, 0.0, 0.0, 0.0, 0.0, 0.0, 0.0, 0.0, 0.0, 0.0, 0.0, 0.0, 0.0, 0.0, 0.0, 0.0, 0.0, 0.0, 0.0, 0.0, 0.0, 0.0, 0.0, 0.0, 0.0, 0.0, 0.0, 0.0, 0.0, 0.0, 0.0, 0.0, 0.0, 0.0, 0.0, 0.0, 0.0, 0.0, 0.0, 0.0, 0.0, 0.0, 0.0, 0.0, 0.0, 0.0, 0.0, 0.0, 0.0, 0.0, 0.0, 0.0, 0.0, 0.0, 0.0, 0.0, 0.0, 0.0, 0.0, 0.0, 0.0, 0.0, 0.0, 0.0, 0.0, 0.0, 0.0, 0.0, 0.0, 0.0, 0.0, 0.0, 0.0, 0.0, 0.0, 0.0, 0.0, 0.0, 0.0, 0.0, 0.0, 0.0, 0.0, 0.0, 0.0, 0.0, 0.0, 0.0, 0.0, 0.0, 0.0, 0.0, 0.0, 0.0, 0.0, 0.0, 0.0, 0.0, 0.0, 0.0, 0.0, 0.0, 0.0, 0.0, 0.0, 0.0, 0.0, 0.0, 0.0, 0.0, 0.0, 0.0, 0.0, 0.0, 0.0, 0.0, 0.0, 0.0, 0.0, 0.0, 0.0, 0.0, 0.0, 0.0, 0.0, 0.0, 0.0, 0.0, 0.0, 0.0, 0.0, 0.0, 0.0, 0.0, 0.0, 0.0, 0.0, 0.0, 0.0, 0.0, 0.0, 0.0, 0.0, 0.0, 0.0, 0.0, 0.0, 0.0, 0.0, 0.0, 0.0, 0.0, 0.0, 0.0, 0.0, 0.0, 0.0, 0.0, 0.0, 0.0, 0.0, 0.0, 0.0, 0.0, 0.0, 0.0, 0.0, 0.0, 0.0, 0.0, 0.0, 0.0, 0.0, 0.0, 0.0, 0.0, 0.0, 0.0, 0.0, 0.0, 0.0, 0.0, 0.0, 0.0, 0.0, 0.0, 0.0, 0.0, 0.0, 0.0, 0.0, 0.0, 0.0, 0.0, 0.0, 0.0, 0.0, 0.0, 0.0, 0.0, 0.0, 0.0, 0.0, 0.0, 0.0, 0.0, 0.0, 0.0, 0.0, 0.0, 0.0, 0.0, 0.0, 0.0, 0.0, 0.0, 0.0, 0.0, 0.0, 0.0, 0.0, 0.0, 0.0, 0.0, 0.0, 0.0, 0.0, 0.0, 0.0, 0.0, 0.0, 0.0, 0.0, 0.0, 0.0, 0.0, 0.0, 0.0, 0.0, 0.0, 0.0, 0.0, 0.0, 0.0, 0.0, 0.0, 0.0, 0.0, 0.0, 0.0, 0.0, 0.0, 0.0, 0.0, 0.0, 0.0, 0.0, 0.0, 0.0, 0.0, 0.0, 0.0, 0.0, 0.0, 0.0, 0.0, 0.0, 0.0, 0.0, 0.0, 0.0, 0.0, 0.0, 0.0, 0.0, 0.0, 0.0, 0.0, 0.0, 0.0, 0.0, 0.0, 0.0, 0.0, 0.0, 0.0, 0.0, 0.0, 0.0, 0.0, 0.0, 0.0, 0.0, 0.0, 0.0, 0.0, 0.0, 0.0, 0.0, 0.0, 0.0, 0.0, 0.0, 0.0, 0.0, 0.0, 0.0, 0.0, 0.0, 0.0, 0.0, 0.0, 0.0, 0.0, 0.0, 0.0, 0.0, 0.0, 0.0, 0.0, 0.0, 0.0, 0.0, 0.0, 0.0, 0.0, 0.0, 0.0, 0.0, 0.0, 0.0, 0.0, 0.0, 0.0, 0.0, 0.0, 0.0, 0.0, 0.0, 0.0, 0.0, 0.0, 0.0, 0.0, 0.0, 0.0, 0.0, 0.0, 0.0, 0.0, 0.0, 0.0, 0.0, 0.0, 0.0, 0.0, 0.0, 0.0, 0.0, 0.0, 0.0, 0.0, 0.0, 0.0, 0.0, 0.0, 0.0, 0.0, 0.0, 0.0, 0.0, 0.0, 0.0, 0.0, 0.0, 0.0, 0.0, 0.0, 0.0, 0.0, 0.0, 0.0, 0.0, 0.0, 0.0, 0.0, 0.0, 0.0, 0.0, 0.0, 0.0, 0.0, 0.0, 0.0, 0.0, 0.0, 0.0, 0.0, 0.0, 0.0, 0.0, 0.0, 0.0, 0.0, 0.0, 0.0, 0.0, 0.0, 0.0, 0.0, 0.0, 0.0, 0.0, 0.0, 0.0, 0.0, 0.0, 0.0, 0.0, 0.0, 0.0, 0.0, 0.0, 0.0, 0.0, 0.0, 0.0, 0.0, 0.0, 0.0, 0.0, 0.0, 0.0, 0.0, 0.0, 0.0, 0.0, 0.0, 0.0, 0.0, 0.0, 0.0, 0.0, 0.0, 0.0, 0.0, 0.0, 0.0, 0.0, 0.0, 0.0, 0.0, 0.0, 0.0, 0.0, 0.0, 0.0, 0.0, 0.0, 0.0, 0.0, 0.0, 0.0, 0.0, 0.0, 0.0, 0.0, 0.0, 0.0, 0.0, 0.0, 0.0, 0.0, 0.0, 0.0, 0.0, 0.0, 0.0, 0.0, 0.0, 0.0, 0.0, 0.0, 0.0, 0.0, 0.0, 0.0, 0.0, 0.0, 0.0, 0.0, 0.0, 0.0, 0.0, 0.0, 0.0, 0.0, 0.0, 0.0, 0.0, 0.0, 0.0, 0.0, 0.0, 0.0, 0.0, 0.0, 0.0, 0.0, 0.0, 0.0, 0.0, 0.0, 0.0, 0.0, 0.0, 0.0, 0.0, 0.0, 0.0, 0.0, 0.0, 0.0, 0.0, 0.0, 0.0, 0.0, 0.0, 0.0, 0.0, 0.0, 0.0, 0.0, 0.0, 0.0, 0.0, 0.0, 0.0, 0.0, 0.0, 0.0, 0.0, 0.0, 0.0, 0.0, 0.0, 0.0, 0.0, 0.0, 0.0, 0.0, 0.0, 0.0, 0.0, 0.0, 0.0, 0.0, 0.0, 0.0, 0.0, 0.0, 0.0, 0.0, 0.0, 0.0, 0.0, 0.0, 0.0, 0.0, 0.0, 0.0, 0.0, 0.0, 0.0, 0.0, 0.0, 0.0, 0.0, 0.0, 0.0, 0.0, 0.0, 0.0, 0.0, 0.0, 0.0, 0.0, 0.0, 0.0, 0.0, 0.0, 0.0, 0.0, 0.0, 0.0, 0.0, 0.0, 0.0, 0.0, 0.0, 0.0, 0.0, 0.0, 0.0, 0.0, 0.0, 0.0, 0.0, 0.0, 0.0, 0.0, 0.0, 0.0, 0.0, 0.0, 0.0, 0.0, 0.0, 0.0, 0.0, 0.0, 0.0, 0.0, 0.0, 0.0, 0.0, 0.0, 0.0, 0.0, 0.0, 0.0, 0.0, 0.0, 0.0, 0.0, 0.0, 0.0, 0.0, 0.0, 0.0, 0.0, 0.0, 0.0, 0.0, 0.0, 0.0, 0.0, 0.0, 0.0, 0.0, 0.0, 0.0, 0.0, 0.0, 0.0, 0.0, 0.0, 0.0, 0.0, 0.0, 0.0, 0.0, 0.0, 0.0, 0.0, 0.0, 0.0, 0.0, 0.0, 0.0, 0.0, 0.0, 0.0, 0.0, 0.0, 0.0, 0.0, 0.0, 0.0, 0.0, 0.0, 0.0, 0.0, 0.0, 0.0, 0.0, 0.0, 0.0, 0.0, 0.0, 0.0, 0.0, 0.0, 0.0, 0.0, 0.0, 0.0, 0.0, 0.0, 0.0, 0.0, 0.0, 0.0, 0.0, 0.0, 0.0, 0.0, 0.0, 0.0, 0.0, 0.0, 0.0, 0.0, 0.0, 0.0, 0.0, 0.0, 0.0, 0.0, 0.0, 0.0, 0.0, 0.0, 0.0, 0.0, 0.0, 0.0, 0.0, 0.0, 0.0, 0.0, 0.0, 0.0, 0.0, 0.0, 0.0, 0.0, 0.0, 0.0, 0.0, 0.0, 0.0, 0.0, 0.0, 0.0, 0.0, 0.0, 0.0, 0.0, 0.0, 0.0, 0.0, 0.0, 0.0, 0.0, 0.0, 0.0, 0.0, 0.0, 0.0, 0.0, 0.0, 0.0, 0.0, 0.0, 0.0, 0.0, 0.0, 0.0, 0.0, 0.0, 0.0, 0.0, 0.0, 0.0, 0.0, 0.0, 0.0, 0.0, 0.0, 0.0, 0.0, 0.0, 0.0, 0.0, 0.0, 0.0, 0.0, 0.0, 0.0, 0.0, 0.0, 0.0, 0.0, 0.0, 0.0, 0.0, 0.0, 0.0, 0.0, 0.0, 0.0, 0.0, 0.0, 0.0, 0.0, 0.0, 0.0, 0.0, 0.0, 0.0, 0.0, 0.0, 0.0, 0.0, 0.0, 0.0, 0.0, 0.0, 0.0, 0.0, 0.0, 0.0, 0.0, 0.0, 0.0, 0.0, 0.0, 0.0, 0.0, 0.0, 0.0, 0.0, 0.0, 0.0, 0.0, 0.0, 0.0, 0.0, 0.0, 0.0, 0.0, 0.0, 0.0, 0.0, 0.0, 0.0, 0.0, 0.0, 0.0, 0.0, 0.0, 0.0, 0.0, 0.0, 0.0, 0.0, 0.0, 0.0, 0.0, 0.0, 0.0, 0.0, 0.0, 0.0, 0.0, 0.0, 0.0, 0.0, 0.0, 0.0, 0.0, 0.0, 0.0, 0.0, 0.0, 0.0, 0.0, 0.0, 0.0, 0.0, 0.0, 0.0, 0.0, 0.0, 0.0, 0.0, 0.0, 0.0, 0.0, 0.0, 0.0, 0.0, 0.0, 0.0, 0.0, 0.0, 0.0, 0.0, 0.0, 0.0, 0.0, 0.0, 0.0, 0.0, 0.0, 0.0, 0.0, 0.0, 0.0, 0.0, 0.0, 0.0, 0.0, 0.0, 0.0, 0.0, 0.0, 0.0, 0.0, 0.0, 0.0, 0.0, 0.0, 0.0, 0.0, 0.0, 0.0, 0.0, 0.0, 0.0, 0.0, 0.0, 0.0, 0.0, 0.0, 0.0, 0.0, 0.0, 0.0, 0.0, 0.0, 0.0, 0.0, 0.0, 0.0, 0.0, 0.0, 0.0, 0.0, 0.0, 0.0, 0.0, 0.0, 0.0, 0.0, 0.0, 0.0, 0.0, 0.0, 0.0, 0.0, 0.0, 0.0, 0.0, 0.0, 0.0, 0.0, 0.0, 0.0, 0.0, 0.0, 0.0, 0.0, 0.0, 0.0, 0.0, 0.0, 0.0, 0.0, 0.0, 0.0, 0.0, 0.0, 0.0, 0.0, 0.0, 0.0, 0.0, 0.0, 0.0, 0.0, 0.0, 0.0, 0.0, 0.0, 0.0, 0.0, 0.0, 0.0, 0.0, 0.0, 0.0, 0.0, 0.0, 0.0, 0.0, 0.0, 0.0, 0.0, 0.0, 0.0, 0.0, 0.0, 0.0, 0.0, 0.0, 0.0, 0.0, 0.0, 0.0, 0.0, 0.0, 0.0, 0.0, 0.0, 0.0, 0.0, 0.0])
me_circle_001.use_remesh_preserve_volume = False
me_circle_001.use_remesh_preserve_attributes = False
me_circle_001.use_mirror_vertex_groups = False
me_circle_001.update()

# ---- objects
ob_base = bpy.data.objects.new('base', me_plane_011)
ob_360road = bpy.data.objects.new('360road', me_circle)
ob_slide = bpy.data.objects.new('Slide', me_plane_012)
ob_smoothslide = bpy.data.objects.new('SmoothSlide', me_plane_013)
ob_spiral_ladder = bpy.data.objects.new('spiral ladder', me_circle_001)

# ---- transforms, parenting, visibility, modifiers, constraints
ob_base.location = (-3.815e-06, 0.0, -9.537e-07)
ob_base.rotation_euler = (1.571, -0.0, 0.0)
ob_base.lineart.crease_threshold = 0.0
ob_360road.location = (-41.88, -0.03132, 7.621)
ob_360road.rotation_euler = (1.571, -0.0, 0.0)
ob_360road.lineart.crease_threshold = 0.0
_m = ob_360road.modifiers.new('EdgeSplit', 'EDGE_SPLIT')
ob_slide.location = (-43.75, 60.61, 0.0)
ob_slide.scale = (1.0, 3.296, 4.184)
ob_slide.lineart.crease_threshold = 0.0
_m = ob_slide.modifiers.new('EdgeSplit', 'EDGE_SPLIT')
ob_smoothslide.location = (-43.75, -69.53, 0.0)
ob_smoothslide.rotation_euler = (1.571, -0.0, 0.0)
ob_smoothslide.lineart.crease_threshold = 0.0
_m = ob_smoothslide.modifiers.new('EdgeSplit', 'EDGE_SPLIT')
ob_spiral_ladder.location = (-20.2, 69.16, -0.4626)
ob_spiral_ladder.rotation_euler = (1.571, -0.0, 0.0)
ob_spiral_ladder.scale = (4.0, 4.0, 4.0)
ob_spiral_ladder.lineart.crease_threshold = 0.0

# ---- collection membership
col_collection.objects.link(ob_base)
col_collection.objects.link(ob_360road)
col_collection.objects.link(ob_slide)
col_collection.objects.link(ob_smoothslide)
col_collection.objects.link(ob_spiral_ladder)

# ---- scene / render settings (as saved in the file)
scene.frame_start = 1; scene.frame_end = 250; scene.frame_set(1)
scene.render.engine = 'BLENDER_EEVEE_NEXT'
scene.cycles.use_denoising = False
scene.cycles.samples = 128
scene.cycles.sampling_pattern = 'TABULATED_SOBOL'
scene.cycles.use_adaptive_sampling = False
scene.cycles.use_light_tree = False
scene.view_settings.view_transform = 'Filmic'
bpy.context.view_layer.update()

# ---- added for rendering (the .blend has no active camera and no usable light): camera, sun
cam_auto = bpy.data.cameras.new('AutoCamera')
cam_auto.lens = 50.0
cam_auto.sensor_width = 36.0
cam_auto.clip_end = 5064.53
ob_auto_camera = bpy.data.objects.new('AutoCamera', cam_auto)
scene.collection.objects.link(ob_auto_camera)
ob_auto_camera.location = (288.578, -330.309, 289.774)
ob_auto_camera.rotation_euler = (1.09748, -7.21219e-08, 0.694738)
scene.camera = ob_auto_camera
light_auto_sun = bpy.data.lights.new('AutoSun', 'SUN')
light_auto_sun.energy = 3.0
light_auto_sun.angle = 0.0523599
ob_auto_sun = bpy.data.objects.new('AutoSun', light_auto_sun)
scene.collection.objects.link(ob_auto_sun)
ob_auto_sun.rotation_euler = (0.872665, 0.174533, 0.523599)
bpy.context.view_layer.update()
